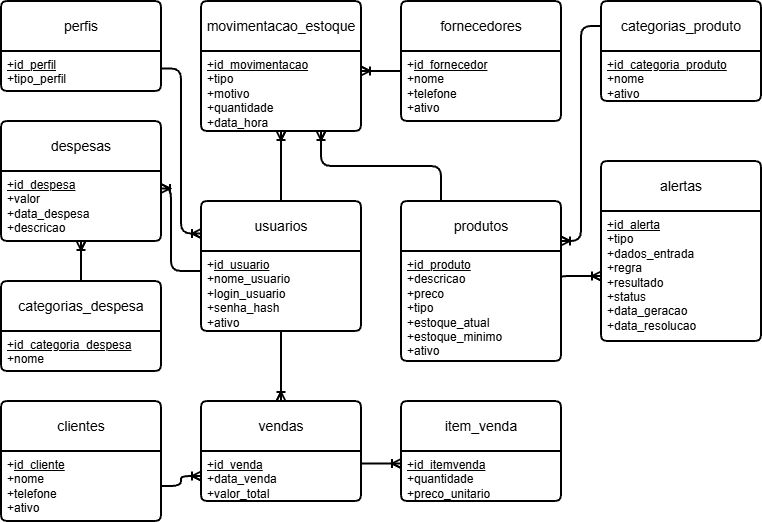

The diagram above was exported from draw.io. Its source (the exported page's mxGraphModel, read from the mxfile embedded in the PNG):
<mxGraphModel dx="1030" dy="562" grid="1" gridSize="10" guides="1" tooltips="1" connect="1" arrows="1" fold="1" page="1" pageScale="1" pageWidth="827" pageHeight="1169" math="0" shadow="0">
  <root>
    <mxCell id="0" />
    <mxCell id="1" parent="0" />
    <mxCell id="j7CbnZAokfEzRIgvp8rK-1" parent="1" style="swimlane;childLayout=stackLayout;horizontal=1;startSize=50;horizontalStack=0;rounded=1;fontSize=14;fontStyle=0;strokeWidth=2;resizeParent=0;resizeLast=1;shadow=0;dashed=0;align=center;arcSize=4;whiteSpace=wrap;html=1;" value="perfis" vertex="1">
      <mxGeometry height="90" width="160" x="40" y="40" as="geometry" />
    </mxCell>
    <mxCell id="j7CbnZAokfEzRIgvp8rK-2" parent="j7CbnZAokfEzRIgvp8rK-1" style="align=left;strokeColor=none;fillColor=none;spacingLeft=4;spacingRight=4;fontSize=12;verticalAlign=top;rotatable=0;part=1;html=1;whiteSpace=wrap;" value="&lt;u&gt;+id_perfil&lt;br&gt;&lt;/u&gt;+tipo_perfil" vertex="1">
      <mxGeometry height="40" width="160" y="50" as="geometry" />
    </mxCell>
    <mxCell id="j7CbnZAokfEzRIgvp8rK-3" parent="1" style="swimlane;childLayout=stackLayout;horizontal=1;startSize=50;horizontalStack=0;rounded=1;fontSize=14;fontStyle=0;strokeWidth=2;resizeParent=0;resizeLast=1;shadow=0;dashed=0;align=center;arcSize=4;whiteSpace=wrap;html=1;" value="usuarios" vertex="1">
      <mxGeometry height="130" width="160" x="240" y="240" as="geometry" />
    </mxCell>
    <mxCell id="j7CbnZAokfEzRIgvp8rK-4" parent="j7CbnZAokfEzRIgvp8rK-3" style="align=left;strokeColor=none;fillColor=none;spacingLeft=4;spacingRight=4;fontSize=12;verticalAlign=top;rotatable=0;part=1;html=1;whiteSpace=wrap;" value="+&lt;u&gt;id_usuario&lt;/u&gt;&lt;br&gt;+nome_usuario&lt;br&gt;+login_usuario&lt;div&gt;+senha_hash&lt;/div&gt;&lt;div&gt;+ativo&lt;/div&gt;" vertex="1">
      <mxGeometry height="80" width="160" y="50" as="geometry" />
    </mxCell>
    <mxCell id="j7CbnZAokfEzRIgvp8rK-5" parent="1" style="swimlane;childLayout=stackLayout;horizontal=1;startSize=50;horizontalStack=0;rounded=1;fontSize=14;fontStyle=0;strokeWidth=2;resizeParent=0;resizeLast=1;shadow=0;dashed=0;align=center;arcSize=4;whiteSpace=wrap;html=1;" value="fornecedores" vertex="1">
      <mxGeometry height="120" width="160" x="440" y="40" as="geometry" />
    </mxCell>
    <mxCell id="j7CbnZAokfEzRIgvp8rK-6" parent="j7CbnZAokfEzRIgvp8rK-5" style="align=left;strokeColor=none;fillColor=none;spacingLeft=4;spacingRight=4;fontSize=12;verticalAlign=top;rotatable=0;part=1;html=1;whiteSpace=wrap;" value="+&lt;u&gt;id_fornecedor&lt;/u&gt;&lt;br&gt;+nome&lt;br&gt;+telefone&lt;div&gt;+ativo&lt;/div&gt;" vertex="1">
      <mxGeometry height="70" width="160" y="50" as="geometry" />
    </mxCell>
    <mxCell id="j7CbnZAokfEzRIgvp8rK-7" parent="1" style="swimlane;childLayout=stackLayout;horizontal=1;startSize=50;horizontalStack=0;rounded=1;fontSize=14;fontStyle=0;strokeWidth=2;resizeParent=0;resizeLast=1;shadow=0;dashed=0;align=center;arcSize=4;whiteSpace=wrap;html=1;" value="clientes" vertex="1">
      <mxGeometry height="120" width="160" x="40" y="440" as="geometry" />
    </mxCell>
    <mxCell id="j7CbnZAokfEzRIgvp8rK-8" parent="j7CbnZAokfEzRIgvp8rK-7" style="align=left;strokeColor=none;fillColor=none;spacingLeft=4;spacingRight=4;fontSize=12;verticalAlign=top;rotatable=0;part=1;html=1;whiteSpace=wrap;" value="+&lt;u&gt;id_cliente&lt;/u&gt;&lt;br&gt;+nome&lt;br&gt;+telefone&lt;div&gt;+ativo&lt;/div&gt;" vertex="1">
      <mxGeometry height="70" width="160" y="50" as="geometry" />
    </mxCell>
    <mxCell id="j7CbnZAokfEzRIgvp8rK-9" parent="1" style="swimlane;childLayout=stackLayout;horizontal=1;startSize=50;horizontalStack=0;rounded=1;fontSize=14;fontStyle=0;strokeWidth=2;resizeParent=0;resizeLast=1;shadow=0;dashed=0;align=center;arcSize=4;whiteSpace=wrap;html=1;" value="categorias_produto" vertex="1">
      <mxGeometry height="100" width="160" x="640" y="40" as="geometry" />
    </mxCell>
    <mxCell id="j7CbnZAokfEzRIgvp8rK-10" parent="j7CbnZAokfEzRIgvp8rK-9" style="align=left;strokeColor=none;fillColor=none;spacingLeft=4;spacingRight=4;fontSize=12;verticalAlign=top;rotatable=0;part=1;html=1;whiteSpace=wrap;" value="&lt;u&gt;+id_categoria_produto&lt;br&gt;&lt;/u&gt;+nome&lt;br&gt;+ativo" vertex="1">
      <mxGeometry height="50" width="160" y="50" as="geometry" />
    </mxCell>
    <mxCell id="j7CbnZAokfEzRIgvp8rK-11" parent="1" style="swimlane;childLayout=stackLayout;horizontal=1;startSize=50;horizontalStack=0;rounded=1;fontSize=14;fontStyle=0;strokeWidth=2;resizeParent=0;resizeLast=1;shadow=0;dashed=0;align=center;arcSize=4;whiteSpace=wrap;html=1;" value="categorias_despesa" vertex="1">
      <mxGeometry height="90" width="160" x="40" y="320" as="geometry" />
    </mxCell>
    <mxCell id="j7CbnZAokfEzRIgvp8rK-12" parent="j7CbnZAokfEzRIgvp8rK-11" style="align=left;strokeColor=none;fillColor=none;spacingLeft=4;spacingRight=4;fontSize=12;verticalAlign=top;rotatable=0;part=1;html=1;whiteSpace=wrap;" value="&lt;u&gt;+id_categoria_despesa&lt;br&gt;&lt;/u&gt;+nome" vertex="1">
      <mxGeometry height="40" width="160" y="50" as="geometry" />
    </mxCell>
    <mxCell id="j7CbnZAokfEzRIgvp8rK-13" parent="1" style="swimlane;childLayout=stackLayout;horizontal=1;startSize=50;horizontalStack=0;rounded=1;fontSize=14;fontStyle=0;strokeWidth=2;resizeParent=0;resizeLast=1;shadow=0;dashed=0;align=center;arcSize=4;whiteSpace=wrap;html=1;" value="vendas" vertex="1">
      <mxGeometry height="100" width="160" x="240" y="440" as="geometry" />
    </mxCell>
    <mxCell id="j7CbnZAokfEzRIgvp8rK-14" parent="j7CbnZAokfEzRIgvp8rK-13" style="align=left;strokeColor=none;fillColor=none;spacingLeft=4;spacingRight=4;fontSize=12;verticalAlign=top;rotatable=0;part=1;html=1;whiteSpace=wrap;" value="&lt;u&gt;+id_venda&lt;br&gt;&lt;/u&gt;+data_venda&lt;br&gt;+valor_total" vertex="1">
      <mxGeometry height="50" width="160" y="50" as="geometry" />
    </mxCell>
    <mxCell id="j7CbnZAokfEzRIgvp8rK-15" parent="1" style="swimlane;childLayout=stackLayout;horizontal=1;startSize=50;horizontalStack=0;rounded=1;fontSize=14;fontStyle=0;strokeWidth=2;resizeParent=0;resizeLast=1;shadow=0;dashed=0;align=center;arcSize=4;whiteSpace=wrap;html=1;" value="produtos" vertex="1">
      <mxGeometry height="160" width="160" x="440" y="240" as="geometry">
        <mxRectangle height="50" width="90" x="280" y="440" as="alternateBounds" />
      </mxGeometry>
    </mxCell>
    <mxCell id="j7CbnZAokfEzRIgvp8rK-16" parent="j7CbnZAokfEzRIgvp8rK-15" style="align=left;strokeColor=none;fillColor=none;spacingLeft=4;spacingRight=4;fontSize=12;verticalAlign=top;rotatable=0;part=1;html=1;whiteSpace=wrap;" value="&lt;u&gt;+id_produto&lt;/u&gt;&lt;div&gt;+descricao&lt;/div&gt;&lt;div&gt;+preco&lt;/div&gt;&lt;div&gt;+&lt;span style=&quot;background-color: transparent; color: light-dark(#000000, var(--ge-light-color, #ffffff));&quot;&gt;tipo&lt;/span&gt;&lt;/div&gt;&lt;div&gt;&lt;span style=&quot;background-color: transparent; color: light-dark(#000000, var(--ge-light-color, #ffffff));&quot;&gt;+estoque_atual&lt;/span&gt;&lt;/div&gt;&lt;div&gt;&lt;span style=&quot;background-color: transparent; color: light-dark(#000000, var(--ge-light-color, #ffffff));&quot;&gt;+estoque_minimo&lt;/span&gt;&lt;/div&gt;&lt;div&gt;+ativo&lt;/div&gt;" vertex="1">
      <mxGeometry height="110" width="160" y="50" as="geometry" />
    </mxCell>
    <mxCell id="j7CbnZAokfEzRIgvp8rK-18" parent="1" style="swimlane;childLayout=stackLayout;horizontal=1;startSize=50;horizontalStack=0;rounded=1;fontSize=14;fontStyle=0;strokeWidth=2;resizeParent=0;resizeLast=1;shadow=0;dashed=0;align=center;arcSize=4;whiteSpace=wrap;html=1;" value="alertas" vertex="1">
      <mxGeometry height="180" width="160" x="640" y="200" as="geometry" />
    </mxCell>
    <mxCell id="j7CbnZAokfEzRIgvp8rK-19" parent="j7CbnZAokfEzRIgvp8rK-18" style="align=left;strokeColor=none;fillColor=none;spacingLeft=4;spacingRight=4;fontSize=12;verticalAlign=top;rotatable=0;part=1;html=1;whiteSpace=wrap;" value="&lt;u&gt;+id_alerta&lt;/u&gt;&lt;br&gt;+tipo&lt;div&gt;+dados_entrada&lt;br&gt;&lt;div&gt;+regra&lt;br&gt;&lt;div&gt;+resultado&lt;br&gt;&lt;div&gt;+status&lt;br&gt;&lt;div&gt;+data_geracao&lt;br&gt;+data_resolucao&lt;/div&gt;&lt;/div&gt;&lt;/div&gt;&lt;/div&gt;&lt;/div&gt;" vertex="1">
      <mxGeometry height="130" width="160" y="50" as="geometry" />
    </mxCell>
    <mxCell id="j7CbnZAokfEzRIgvp8rK-22" parent="1" style="swimlane;childLayout=stackLayout;horizontal=1;startSize=50;horizontalStack=0;rounded=1;fontSize=14;fontStyle=0;strokeWidth=2;resizeParent=0;resizeLast=1;shadow=0;dashed=0;align=center;arcSize=4;whiteSpace=wrap;html=1;" value="despesas" vertex="1">
      <mxGeometry height="120" width="160" x="40" y="160" as="geometry" />
    </mxCell>
    <mxCell id="j7CbnZAokfEzRIgvp8rK-23" parent="j7CbnZAokfEzRIgvp8rK-22" style="align=left;strokeColor=none;fillColor=none;spacingLeft=4;spacingRight=4;fontSize=12;verticalAlign=top;rotatable=0;part=1;html=1;whiteSpace=wrap;" value="&lt;div&gt;&lt;u&gt;+id_despesa&lt;/u&gt;&lt;/div&gt;+valor&lt;div&gt;+data_despesa&lt;br&gt;+descricao&lt;/div&gt;" vertex="1">
      <mxGeometry height="70" width="160" y="50" as="geometry" />
    </mxCell>
    <mxCell id="j7CbnZAokfEzRIgvp8rK-24" parent="1" style="swimlane;childLayout=stackLayout;horizontal=1;startSize=50;horizontalStack=0;rounded=1;fontSize=14;fontStyle=0;strokeWidth=2;resizeParent=0;resizeLast=1;shadow=0;dashed=0;align=center;arcSize=4;whiteSpace=wrap;html=1;" value="item_venda" vertex="1">
      <mxGeometry height="100" width="160" x="440" y="440" as="geometry" />
    </mxCell>
    <mxCell id="j7CbnZAokfEzRIgvp8rK-25" parent="j7CbnZAokfEzRIgvp8rK-24" style="align=left;strokeColor=none;fillColor=none;spacingLeft=4;spacingRight=4;fontSize=12;verticalAlign=top;rotatable=0;part=1;html=1;whiteSpace=wrap;" value="&lt;u&gt;+id_itemvenda&lt;/u&gt;&lt;div&gt;+quantidade&lt;/div&gt;&lt;div&gt;+preco_unitario&lt;/div&gt;" vertex="1">
      <mxGeometry height="50" width="160" y="50" as="geometry" />
    </mxCell>
    <mxCell id="j7CbnZAokfEzRIgvp8rK-26" parent="1" style="swimlane;childLayout=stackLayout;horizontal=1;startSize=50;horizontalStack=0;rounded=1;fontSize=14;fontStyle=0;strokeWidth=2;resizeParent=0;resizeLast=1;shadow=0;dashed=0;align=center;arcSize=4;whiteSpace=wrap;html=1;" value="movimentacao_estoque" vertex="1">
      <mxGeometry height="130" width="160" x="240" y="40" as="geometry" />
    </mxCell>
    <mxCell id="j7CbnZAokfEzRIgvp8rK-27" parent="j7CbnZAokfEzRIgvp8rK-26" style="align=left;strokeColor=none;fillColor=none;spacingLeft=4;spacingRight=4;fontSize=12;verticalAlign=top;rotatable=0;part=1;html=1;whiteSpace=wrap;" value="&lt;u&gt;+id_movimentacao&lt;/u&gt;&lt;br&gt;+tipo&lt;br&gt;+motivo&lt;div&gt;+quantidade&lt;/div&gt;&lt;div&gt;+data_hora&lt;/div&gt;" vertex="1">
      <mxGeometry height="80" width="160" y="50" as="geometry" />
    </mxCell>
    <mxCell id="j7CbnZAokfEzRIgvp8rK-31" edge="1" parent="1" source="j7CbnZAokfEzRIgvp8rK-1" style="edgeStyle=orthogonalEdgeStyle;fontSize=12;html=1;endArrow=ERoneToMany;rounded=1;defaultLabelBackgroundColor=page;labelPadding=0 4;exitX=1;exitY=0.75;exitDx=0;exitDy=0;entryX=0;entryY=0.25;entryDx=0;entryDy=0;strokeWidth=2;" target="j7CbnZAokfEzRIgvp8rK-3" value="">
      <mxGeometry height="100" relative="1" width="100" as="geometry">
        <mxPoint x="240" y="130" as="sourcePoint" />
        <mxPoint x="340" y="30" as="targetPoint" />
      </mxGeometry>
    </mxCell>
    <mxCell id="j7CbnZAokfEzRIgvp8rK-34" edge="1" parent="1" source="j7CbnZAokfEzRIgvp8rK-5" style="edgeStyle=orthogonalEdgeStyle;fontSize=12;html=1;endArrow=ERoneToMany;rounded=1;defaultLabelBackgroundColor=page;labelPadding=0 4;entryX=1;entryY=0.25;entryDx=0;entryDy=0;curved=0;strokeWidth=2;" target="j7CbnZAokfEzRIgvp8rK-27" value="">
      <mxGeometry height="100" relative="1" width="100" as="geometry">
        <Array as="points">
          <mxPoint x="420" y="110" />
          <mxPoint x="420" y="110" />
        </Array>
        <mxPoint x="740" y="350" as="sourcePoint" />
        <mxPoint x="840" y="250" as="targetPoint" />
      </mxGeometry>
    </mxCell>
    <mxCell id="j7CbnZAokfEzRIgvp8rK-32" edge="1" parent="1" source="j7CbnZAokfEzRIgvp8rK-3" style="edgeStyle=orthogonalEdgeStyle;fontSize=12;html=1;endArrow=ERoneToMany;rounded=1;defaultLabelBackgroundColor=page;labelPadding=0 4;entryX=0.5;entryY=1;entryDx=0;entryDy=0;strokeWidth=2;" target="j7CbnZAokfEzRIgvp8rK-27" value="">
      <mxGeometry height="100" relative="1" width="100" as="geometry">
        <Array as="points" />
        <mxPoint x="434" y="240" as="sourcePoint" />
        <mxPoint x="394" y="140" as="targetPoint" />
      </mxGeometry>
    </mxCell>
    <mxCell id="j7CbnZAokfEzRIgvp8rK-36" edge="1" parent="1" source="j7CbnZAokfEzRIgvp8rK-15" style="edgeStyle=orthogonalEdgeStyle;fontSize=12;html=1;endArrow=ERoneToMany;rounded=1;defaultLabelBackgroundColor=page;labelPadding=0 4;curved=0;entryX=0.75;entryY=1;entryDx=0;entryDy=0;exitX=0.25;exitY=0;exitDx=0;exitDy=0;strokeWidth=2;" target="j7CbnZAokfEzRIgvp8rK-26" value="">
      <mxGeometry height="100" relative="1" width="100" as="geometry">
        <mxPoint x="640" y="240" as="sourcePoint" />
        <mxPoint x="740" y="140" as="targetPoint" />
      </mxGeometry>
    </mxCell>
    <mxCell id="j7CbnZAokfEzRIgvp8rK-37" edge="1" parent="1" source="j7CbnZAokfEzRIgvp8rK-9" style="edgeStyle=orthogonalEdgeStyle;fontSize=12;html=1;endArrow=ERoneToMany;rounded=1;defaultLabelBackgroundColor=page;labelPadding=0 4;curved=0;exitX=0;exitY=0.25;exitDx=0;exitDy=0;entryX=1;entryY=0.25;entryDx=0;entryDy=0;strokeWidth=2;" target="j7CbnZAokfEzRIgvp8rK-15" value="">
      <mxGeometry height="100" relative="1" width="100" x="-0.2157" as="geometry">
        <mxPoint x="740" y="450" as="sourcePoint" />
        <mxPoint x="720" y="260" as="targetPoint" />
      </mxGeometry>
    </mxCell>
    <mxCell id="j7CbnZAokfEzRIgvp8rK-38" edge="1" parent="1" source="j7CbnZAokfEzRIgvp8rK-4" style="edgeStyle=orthogonalEdgeStyle;fontSize=12;html=1;endArrow=ERoneToMany;rounded=1;defaultLabelBackgroundColor=page;labelPadding=0 4;curved=0;entryX=1;entryY=0.25;entryDx=0;entryDy=0;exitX=0;exitY=0.25;exitDx=0;exitDy=0;strokeWidth=2;" target="j7CbnZAokfEzRIgvp8rK-23" value="">
      <mxGeometry height="100" relative="1" width="100" as="geometry">
        <Array as="points">
          <mxPoint x="210" y="310" />
          <mxPoint x="210" y="227.5" />
        </Array>
        <mxPoint x="230" y="520" as="sourcePoint" />
        <mxPoint x="330" y="420" as="targetPoint" />
      </mxGeometry>
    </mxCell>
    <mxCell id="j7CbnZAokfEzRIgvp8rK-39" edge="1" parent="1" source="j7CbnZAokfEzRIgvp8rK-11" style="edgeStyle=orthogonalEdgeStyle;fontSize=12;html=1;endArrow=ERoneToMany;rounded=1;defaultLabelBackgroundColor=page;labelPadding=0 4;curved=0;entryX=0.5;entryY=1;entryDx=0;entryDy=0;strokeWidth=2;" target="j7CbnZAokfEzRIgvp8rK-23" value="">
      <mxGeometry height="100" relative="1" width="100" as="geometry">
        <mxPoint x="220" y="450" as="sourcePoint" />
        <mxPoint x="220" y="370" as="targetPoint" />
      </mxGeometry>
    </mxCell>
    <mxCell id="j7CbnZAokfEzRIgvp8rK-41" edge="1" parent="1" source="j7CbnZAokfEzRIgvp8rK-4" style="edgeStyle=orthogonalEdgeStyle;fontSize=12;html=1;endArrow=ERoneToMany;rounded=1;defaultLabelBackgroundColor=page;labelPadding=0 4;curved=0;exitX=0.5;exitY=1;exitDx=0;exitDy=0;entryX=0.5;entryY=0;entryDx=0;entryDy=0;strokeWidth=2;" target="j7CbnZAokfEzRIgvp8rK-13" value="">
      <mxGeometry height="100" relative="1" width="100" as="geometry">
        <mxPoint x="410" y="535" as="sourcePoint" />
        <mxPoint x="510" y="435" as="targetPoint" />
      </mxGeometry>
    </mxCell>
    <mxCell id="j7CbnZAokfEzRIgvp8rK-42" edge="1" parent="1" source="j7CbnZAokfEzRIgvp8rK-14" style="edgeStyle=orthogonalEdgeStyle;fontSize=12;html=1;endArrow=ERoneToMany;rounded=1;defaultLabelBackgroundColor=page;labelPadding=0 4;curved=0;entryX=0;entryY=0.25;entryDx=0;entryDy=0;exitX=1;exitY=0.25;exitDx=0;exitDy=0;strokeWidth=2;" target="j7CbnZAokfEzRIgvp8rK-25" value="">
      <mxGeometry height="100" relative="1" width="100" as="geometry">
        <mxPoint x="340" y="690" as="sourcePoint" />
        <mxPoint x="440" y="590" as="targetPoint" />
      </mxGeometry>
    </mxCell>
    <mxCell id="j7CbnZAokfEzRIgvp8rK-44" edge="1" parent="1" source="j7CbnZAokfEzRIgvp8rK-8" style="edgeStyle=orthogonalEdgeStyle;fontSize=12;html=1;endArrow=ERoneToMany;rounded=1;defaultLabelBackgroundColor=page;labelPadding=0 4;curved=0;entryX=0;entryY=0.75;entryDx=0;entryDy=0;strokeWidth=2;" target="j7CbnZAokfEzRIgvp8rK-13" value="">
      <mxGeometry height="100" relative="1" width="100" as="geometry">
        <mxPoint x="410" y="710" as="sourcePoint" />
        <mxPoint x="510" y="610" as="targetPoint" />
      </mxGeometry>
    </mxCell>
    <mxCell id="j7CbnZAokfEzRIgvp8rK-45" edge="1" parent="1" source="j7CbnZAokfEzRIgvp8rK-16" style="edgeStyle=orthogonalEdgeStyle;fontSize=12;html=1;endArrow=ERoneToMany;rounded=1;defaultLabelBackgroundColor=page;labelPadding=0 4;curved=0;strokeWidth=2;entryX=0;entryY=0.5;entryDx=0;entryDy=0;exitX=1;exitY=0.25;exitDx=0;exitDy=0;" target="j7CbnZAokfEzRIgvp8rK-19" value="">
      <mxGeometry height="100" relative="1" width="100" x="-0.4824" as="geometry">
        <Array as="points">
          <mxPoint x="600" y="315" />
        </Array>
        <mxPoint x="610" y="520" as="sourcePoint" />
        <mxPoint x="710" y="420" as="targetPoint" />
      </mxGeometry>
    </mxCell>
  </root>
</mxGraphModel>